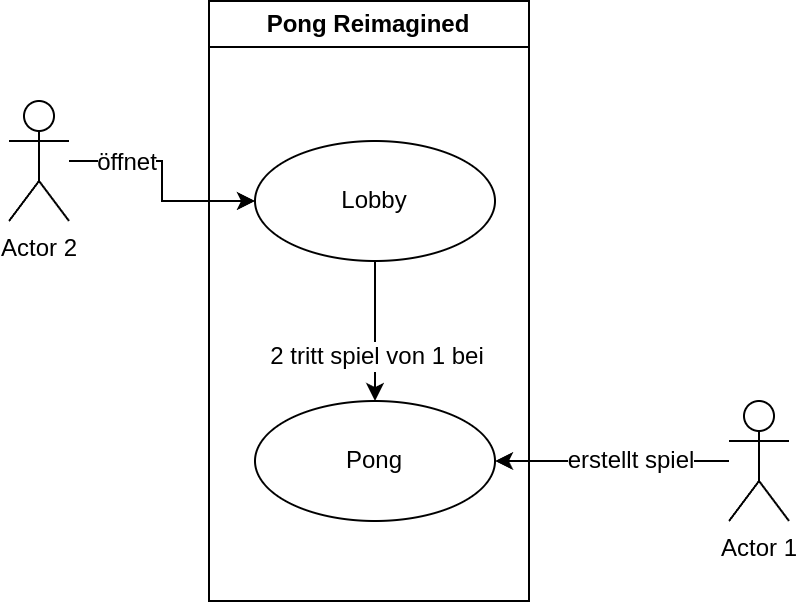

The diagram above was exported from draw.io. Its source (the exported page's mxGraphModel, read from the mxfile embedded in the PNG):
<mxGraphModel dx="2266" dy="951" grid="1" gridSize="10" guides="1" tooltips="1" connect="1" arrows="1" fold="1" page="1" pageScale="1" pageWidth="827" pageHeight="1169" math="0" shadow="0">
  <root>
    <mxCell id="0" />
    <mxCell id="1" parent="0" />
    <mxCell id="2" value="Pong Reimagined" style="swimlane;whiteSpace=wrap;html=1;strokeColor=default;align=center;verticalAlign=middle;fontFamily=Helvetica;fontSize=12;fontColor=default;fillColor=default;" vertex="1" parent="1">
      <mxGeometry x="330" y="585" width="160" height="300" as="geometry" />
    </mxCell>
    <mxCell id="3" style="edgeStyle=orthogonalEdgeStyle;rounded=0;orthogonalLoop=1;jettySize=auto;html=1;entryX=0.5;entryY=0;entryDx=0;entryDy=0;fontFamily=Helvetica;fontSize=12;fontColor=default;" edge="1" parent="2" source="6" target="7">
      <mxGeometry relative="1" as="geometry">
        <Array as="points">
          <mxPoint x="100" y="75" />
          <mxPoint x="100" y="75" />
        </Array>
      </mxGeometry>
    </mxCell>
    <mxCell id="4" value="2 tritt spiel von 1 bei" style="edgeLabel;html=1;align=center;verticalAlign=middle;resizable=0;points=[];strokeColor=default;fontFamily=Helvetica;fontSize=12;fontColor=default;fillColor=default;" vertex="1" connectable="0" parent="3">
      <mxGeometry x="0.3483" relative="1" as="geometry">
        <mxPoint as="offset" />
      </mxGeometry>
    </mxCell>
    <mxCell id="5" value="" style="edgeLabel;html=1;align=center;verticalAlign=middle;resizable=0;points=[];strokeColor=default;fontFamily=Helvetica;fontSize=12;fontColor=default;fillColor=default;" vertex="1" connectable="0" parent="3">
      <mxGeometry x="0.4027" relative="1" as="geometry">
        <mxPoint as="offset" />
      </mxGeometry>
    </mxCell>
    <mxCell id="6" value="Lobby" style="ellipse;whiteSpace=wrap;html=1;strokeColor=default;align=center;verticalAlign=middle;fontFamily=Helvetica;fontSize=12;fontColor=default;fillColor=default;" vertex="1" parent="2">
      <mxGeometry x="23" y="70" width="120" height="60" as="geometry" />
    </mxCell>
    <mxCell id="7" value="Pong" style="ellipse;whiteSpace=wrap;html=1;strokeColor=default;align=center;verticalAlign=middle;fontFamily=Helvetica;fontSize=12;fontColor=default;fillColor=default;" vertex="1" parent="2">
      <mxGeometry x="23" y="200" width="120" height="60" as="geometry" />
    </mxCell>
    <mxCell id="8" style="edgeStyle=orthogonalEdgeStyle;rounded=0;orthogonalLoop=1;jettySize=auto;html=1;entryX=0;entryY=0.5;entryDx=0;entryDy=0;fontFamily=Helvetica;fontSize=12;fontColor=default;" edge="1" source="10" target="6" parent="1">
      <mxGeometry relative="1" as="geometry" />
    </mxCell>
    <mxCell id="9" value="öffnet" style="edgeLabel;html=1;align=center;verticalAlign=middle;resizable=0;points=[];strokeColor=default;fontFamily=Helvetica;fontSize=12;fontColor=default;fillColor=default;" vertex="1" connectable="0" parent="8">
      <mxGeometry x="-0.3278" relative="1" as="geometry">
        <mxPoint x="-10" as="offset" />
      </mxGeometry>
    </mxCell>
    <mxCell id="10" value="Actor 2" style="shape=umlActor;verticalLabelPosition=bottom;verticalAlign=top;html=1;outlineConnect=0;strokeColor=default;align=center;fontFamily=Helvetica;fontSize=12;fontColor=default;fillColor=default;" vertex="1" parent="1">
      <mxGeometry x="230" y="635" width="30" height="60" as="geometry" />
    </mxCell>
    <mxCell id="11" style="edgeStyle=orthogonalEdgeStyle;rounded=0;orthogonalLoop=1;jettySize=auto;html=1;entryX=1;entryY=0.5;entryDx=0;entryDy=0;fontFamily=Helvetica;fontSize=12;fontColor=default;" edge="1" source="13" target="7" parent="1">
      <mxGeometry relative="1" as="geometry" />
    </mxCell>
    <mxCell id="12" value="erstellt spiel" style="edgeLabel;html=1;align=center;verticalAlign=middle;resizable=0;points=[];strokeColor=default;fontFamily=Helvetica;fontSize=12;fontColor=default;fillColor=default;" vertex="1" connectable="0" parent="11">
      <mxGeometry x="-0.1384" y="-1" relative="1" as="geometry">
        <mxPoint as="offset" />
      </mxGeometry>
    </mxCell>
    <mxCell id="13" value="Actor 1" style="shape=umlActor;verticalLabelPosition=bottom;verticalAlign=top;html=1;outlineConnect=0;strokeColor=default;align=center;fontFamily=Helvetica;fontSize=12;fontColor=default;fillColor=default;" vertex="1" parent="1">
      <mxGeometry x="590" y="785" width="30" height="60" as="geometry" />
    </mxCell>
  </root>
</mxGraphModel>